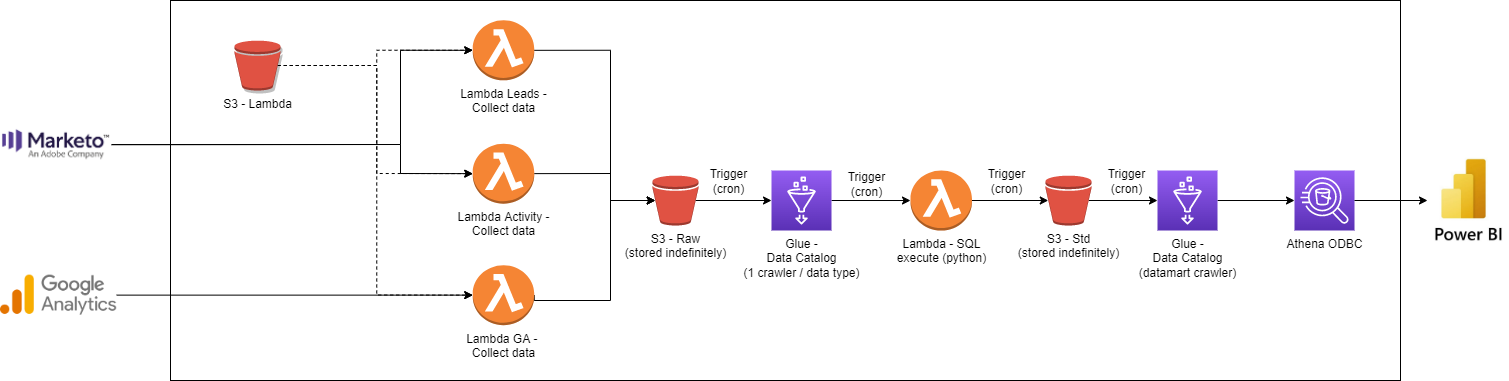

The diagram above was exported from draw.io. Its source (the exported page's mxGraphModel, read from the mxfile embedded in the PNG):
<mxGraphModel dx="2595" dy="1368" grid="1" gridSize="10" guides="1" tooltips="1" connect="1" arrows="1" fold="1" page="1" pageScale="1" pageWidth="827" pageHeight="1169" math="0" shadow="0">
  <root>
    <mxCell id="0" />
    <mxCell id="1" parent="0" />
    <mxCell id="Bas1xbrOq_1o-f34yeCO-6" value="" style="rounded=0;whiteSpace=wrap;html=1;" parent="1" vertex="1">
      <mxGeometry x="210" y="120" width="1230" height="380" as="geometry" />
    </mxCell>
    <mxCell id="qq5-pwy86vwQwV7g0Y5a-6" style="edgeStyle=orthogonalEdgeStyle;rounded=0;orthogonalLoop=1;jettySize=auto;html=1;exitX=1;exitY=0.5;exitDx=0;exitDy=0;entryX=0;entryY=0.5;entryDx=0;entryDy=0;entryPerimeter=0;" parent="1" source="Bas1xbrOq_1o-f34yeCO-8" target="6fnbOuwrQQFhErJsxedM-5" edge="1">
      <mxGeometry relative="1" as="geometry">
        <mxPoint x="240" y="414.63" as="targetPoint" />
      </mxGeometry>
    </mxCell>
    <mxCell id="Bas1xbrOq_1o-f34yeCO-8" value="" style="shape=image;verticalLabelPosition=bottom;labelBackgroundColor=default;verticalAlign=top;aspect=fixed;imageAspect=0;image=https://upload.wikimedia.org/wikipedia/commons/thumb/8/89/Logo_Google_Analytics.svg/1200px-Logo_Google_Analytics.svg.png;" parent="1" vertex="1">
      <mxGeometry x="40" y="394.63" width="116.2" height="40" as="geometry" />
    </mxCell>
    <mxCell id="qq5-pwy86vwQwV7g0Y5a-8" style="edgeStyle=orthogonalEdgeStyle;rounded=0;orthogonalLoop=1;jettySize=auto;html=1;exitX=1;exitY=0.5;exitDx=0;exitDy=0;entryX=0;entryY=0.5;entryDx=0;entryDy=0;entryPerimeter=0;" parent="1" source="Bas1xbrOq_1o-f34yeCO-10" target="Bas1xbrOq_1o-f34yeCO-21" edge="1">
      <mxGeometry relative="1" as="geometry">
        <mxPoint x="234.90999999999997" y="264.39272727272726" as="targetPoint" />
        <Array as="points">
          <mxPoint x="440" y="264" />
          <mxPoint x="440" y="170" />
        </Array>
      </mxGeometry>
    </mxCell>
    <mxCell id="3vVQwOF8ZoXJJzkhuS3H-1" style="edgeStyle=orthogonalEdgeStyle;rounded=0;orthogonalLoop=1;jettySize=auto;html=1;exitX=1;exitY=0.5;exitDx=0;exitDy=0;entryX=0;entryY=0.5;entryDx=0;entryDy=0;entryPerimeter=0;" parent="1" source="Bas1xbrOq_1o-f34yeCO-10" target="Bas1xbrOq_1o-f34yeCO-29" edge="1">
      <mxGeometry relative="1" as="geometry">
        <Array as="points">
          <mxPoint x="440" y="264" />
          <mxPoint x="440" y="293" />
        </Array>
      </mxGeometry>
    </mxCell>
    <mxCell id="Bas1xbrOq_1o-f34yeCO-10" value="" style="shape=image;verticalLabelPosition=bottom;labelBackgroundColor=default;verticalAlign=top;aspect=fixed;imageAspect=0;image=https://www.pentalog.fr/wp-content/uploads/2019/02/marketo.png;" parent="1" vertex="1">
      <mxGeometry x="40" y="233.25" width="111.11" height="61.75" as="geometry" />
    </mxCell>
    <mxCell id="6fnbOuwrQQFhErJsxedM-28" style="edgeStyle=orthogonalEdgeStyle;rounded=0;orthogonalLoop=1;jettySize=auto;html=1;exitX=1;exitY=0.5;exitDx=0;exitDy=0;exitPerimeter=0;entryX=0.06;entryY=0.5;entryDx=0;entryDy=0;entryPerimeter=0;" parent="1" source="Bas1xbrOq_1o-f34yeCO-21" target="Bas1xbrOq_1o-f34yeCO-34" edge="1">
      <mxGeometry relative="1" as="geometry">
        <Array as="points">
          <mxPoint x="650" y="170" />
          <mxPoint x="650" y="320" />
        </Array>
      </mxGeometry>
    </mxCell>
    <mxCell id="Bas1xbrOq_1o-f34yeCO-21" value="&lt;span&gt;Lambda Leads -&lt;br&gt;Collect data&lt;br&gt;&lt;/span&gt;" style="outlineConnect=0;dashed=0;verticalLabelPosition=bottom;verticalAlign=top;align=center;html=1;shape=mxgraph.aws3.lambda_function;fillColor=#F58534;gradientColor=none;" parent="1" vertex="1">
      <mxGeometry x="512.25" y="139.82" width="61.5" height="60" as="geometry" />
    </mxCell>
    <mxCell id="6fnbOuwrQQFhErJsxedM-30" style="edgeStyle=orthogonalEdgeStyle;rounded=0;orthogonalLoop=1;jettySize=auto;html=1;exitX=1;exitY=0.5;exitDx=0;exitDy=0;exitPerimeter=0;entryX=0.06;entryY=0.5;entryDx=0;entryDy=0;entryPerimeter=0;" parent="1" source="Bas1xbrOq_1o-f34yeCO-29" target="Bas1xbrOq_1o-f34yeCO-34" edge="1">
      <mxGeometry relative="1" as="geometry">
        <Array as="points">
          <mxPoint x="650" y="293" />
          <mxPoint x="650" y="320" />
        </Array>
      </mxGeometry>
    </mxCell>
    <mxCell id="Bas1xbrOq_1o-f34yeCO-29" value="&lt;span&gt;Lambda Activity -&lt;br&gt;Collect data&lt;br&gt;&lt;/span&gt;" style="outlineConnect=0;dashed=0;verticalLabelPosition=bottom;verticalAlign=top;align=center;html=1;shape=mxgraph.aws3.lambda_function;fillColor=#F58534;gradientColor=none;" parent="1" vertex="1">
      <mxGeometry x="512.25" y="263.13" width="61.5" height="60" as="geometry" />
    </mxCell>
    <mxCell id="Bas1xbrOq_1o-f34yeCO-34" value="S3 - Raw&lt;br&gt;(stored indefinitely)" style="outlineConnect=0;dashed=0;verticalLabelPosition=bottom;verticalAlign=top;align=center;html=1;shape=mxgraph.aws3.bucket;fillColor=#E05243;gradientColor=none;" parent="1" vertex="1">
      <mxGeometry x="692" y="295" width="46" height="50" as="geometry" />
    </mxCell>
    <mxCell id="Bas1xbrOq_1o-f34yeCO-36" value="&lt;font color=&quot;#000000&quot;&gt;Athena ODBC&lt;/font&gt;" style="sketch=0;points=[[0,0,0],[0.25,0,0],[0.5,0,0],[0.75,0,0],[1,0,0],[0,1,0],[0.25,1,0],[0.5,1,0],[0.75,1,0],[1,1,0],[0,0.25,0],[0,0.5,0],[0,0.75,0],[1,0.25,0],[1,0.5,0],[1,0.75,0]];outlineConnect=0;fontColor=#232F3E;gradientColor=#945DF2;gradientDirection=north;fillColor=#5A30B5;strokeColor=#ffffff;dashed=0;verticalLabelPosition=bottom;verticalAlign=top;align=center;html=1;fontSize=12;fontStyle=0;aspect=fixed;shape=mxgraph.aws4.resourceIcon;resIcon=mxgraph.aws4.athena;" parent="1" vertex="1">
      <mxGeometry x="1334" y="290" width="60" height="60" as="geometry" />
    </mxCell>
    <mxCell id="6fnbOuwrQQFhErJsxedM-26" style="edgeStyle=orthogonalEdgeStyle;rounded=0;orthogonalLoop=1;jettySize=auto;html=1;exitX=1;exitY=0.5;exitDx=0;exitDy=0;exitPerimeter=0;entryX=0;entryY=0.5;entryDx=0;entryDy=0;entryPerimeter=0;" parent="1" source="Bas1xbrOq_1o-f34yeCO-37" target="4GFO2WjB2-A-8-_TEYsb-1" edge="1">
      <mxGeometry relative="1" as="geometry" />
    </mxCell>
    <mxCell id="Bas1xbrOq_1o-f34yeCO-37" value="&lt;span style=&quot;color: rgb(0 , 0 , 0)&quot;&gt;Glue -&lt;br&gt;Data Catalog&lt;br&gt;(1 crawler / data type)&lt;br&gt;&lt;/span&gt;" style="sketch=0;points=[[0,0,0],[0.25,0,0],[0.5,0,0],[0.75,0,0],[1,0,0],[0,1,0],[0.25,1,0],[0.5,1,0],[0.75,1,0],[1,1,0],[0,0.25,0],[0,0.5,0],[0,0.75,0],[1,0.25,0],[1,0.5,0],[1,0.75,0]];outlineConnect=0;fontColor=#232F3E;gradientColor=#945DF2;gradientDirection=north;fillColor=#5A30B5;strokeColor=#ffffff;dashed=0;verticalLabelPosition=bottom;verticalAlign=top;align=center;html=1;fontSize=12;fontStyle=0;aspect=fixed;shape=mxgraph.aws4.resourceIcon;resIcon=mxgraph.aws4.glue;" parent="1" vertex="1">
      <mxGeometry x="811" y="290" width="60" height="60" as="geometry" />
    </mxCell>
    <mxCell id="Bas1xbrOq_1o-f34yeCO-40" value="" style="shape=image;verticalLabelPosition=bottom;labelBackgroundColor=default;verticalAlign=top;aspect=fixed;imageAspect=0;image=https://www.jeveuxetredatascientist.fr/wp-content/uploads/2021/04/power-bi-logo-1080x576.jpg;clipPath=inset(10% 31% 6.25% 30.33%);" parent="1" vertex="1">
      <mxGeometry x="1467" y="273.45" width="80.6" height="93.11" as="geometry" />
    </mxCell>
    <mxCell id="Bas1xbrOq_1o-f34yeCO-43" value="" style="endArrow=classic;html=1;rounded=0;entryX=0;entryY=0.5;entryDx=0;entryDy=0;entryPerimeter=0;exitX=0.94;exitY=0.5;exitDx=0;exitDy=0;exitPerimeter=0;" parent="1" source="Bas1xbrOq_1o-f34yeCO-34" target="Bas1xbrOq_1o-f34yeCO-37" edge="1">
      <mxGeometry width="50" height="50" relative="1" as="geometry">
        <mxPoint x="821" y="379" as="sourcePoint" />
        <mxPoint x="871" y="329" as="targetPoint" />
      </mxGeometry>
    </mxCell>
    <mxCell id="Bas1xbrOq_1o-f34yeCO-45" value="" style="endArrow=classic;html=1;rounded=0;exitX=1;exitY=0.5;exitDx=0;exitDy=0;exitPerimeter=0;entryX=0;entryY=0.5;entryDx=0;entryDy=0;" parent="1" source="Bas1xbrOq_1o-f34yeCO-36" target="Bas1xbrOq_1o-f34yeCO-40" edge="1">
      <mxGeometry width="50" height="50" relative="1" as="geometry">
        <mxPoint x="891" y="379" as="sourcePoint" />
        <mxPoint x="941" y="329" as="targetPoint" />
      </mxGeometry>
    </mxCell>
    <mxCell id="6fnbOuwrQQFhErJsxedM-33" style="edgeStyle=orthogonalEdgeStyle;rounded=0;orthogonalLoop=1;jettySize=auto;html=1;exitX=1;exitY=0.5;exitDx=0;exitDy=0;exitPerimeter=0;entryX=0.06;entryY=0.5;entryDx=0;entryDy=0;entryPerimeter=0;" parent="1" source="6fnbOuwrQQFhErJsxedM-5" target="Bas1xbrOq_1o-f34yeCO-34" edge="1">
      <mxGeometry relative="1" as="geometry">
        <Array as="points">
          <mxPoint x="574" y="420" />
          <mxPoint x="650" y="420" />
          <mxPoint x="650" y="320" />
        </Array>
      </mxGeometry>
    </mxCell>
    <mxCell id="6fnbOuwrQQFhErJsxedM-5" value="Lambda GA -&amp;nbsp;&lt;br&gt;Collect data" style="outlineConnect=0;dashed=0;verticalLabelPosition=bottom;verticalAlign=top;align=center;html=1;shape=mxgraph.aws3.lambda_function;fillColor=#F58534;gradientColor=none;" parent="1" vertex="1">
      <mxGeometry x="512.25" y="384.63" width="61.5" height="60" as="geometry" />
    </mxCell>
    <mxCell id="6fnbOuwrQQFhErJsxedM-27" value="Trigger&lt;br&gt;(cron)" style="text;html=1;strokeColor=none;fillColor=none;align=center;verticalAlign=middle;whiteSpace=wrap;rounded=0;" parent="1" vertex="1">
      <mxGeometry x="742" y="286.19" width="53.37" height="30" as="geometry" />
    </mxCell>
    <mxCell id="SpCf63RFa6tcUsuGa3Wn-7" style="edgeStyle=orthogonalEdgeStyle;rounded=0;orthogonalLoop=1;jettySize=auto;html=1;exitX=0.94;exitY=0.5;exitDx=0;exitDy=0;exitPerimeter=0;dashed=1;" parent="1" source="6fnbOuwrQQFhErJsxedM-37" target="Bas1xbrOq_1o-f34yeCO-21" edge="1">
      <mxGeometry relative="1" as="geometry" />
    </mxCell>
    <mxCell id="SpCf63RFa6tcUsuGa3Wn-9" style="edgeStyle=orthogonalEdgeStyle;rounded=0;orthogonalLoop=1;jettySize=auto;html=1;exitX=0.94;exitY=0.5;exitDx=0;exitDy=0;exitPerimeter=0;entryX=0;entryY=0.5;entryDx=0;entryDy=0;entryPerimeter=0;dashed=1;" parent="1" source="6fnbOuwrQQFhErJsxedM-37" target="Bas1xbrOq_1o-f34yeCO-29" edge="1">
      <mxGeometry relative="1" as="geometry" />
    </mxCell>
    <mxCell id="SpCf63RFa6tcUsuGa3Wn-10" style="edgeStyle=orthogonalEdgeStyle;rounded=0;orthogonalLoop=1;jettySize=auto;html=1;exitX=0.94;exitY=0.5;exitDx=0;exitDy=0;exitPerimeter=0;entryX=0;entryY=0.5;entryDx=0;entryDy=0;entryPerimeter=0;dashed=1;" parent="1" source="6fnbOuwrQQFhErJsxedM-37" target="6fnbOuwrQQFhErJsxedM-5" edge="1">
      <mxGeometry relative="1" as="geometry" />
    </mxCell>
    <mxCell id="6fnbOuwrQQFhErJsxedM-37" value="S3 - Lambda" style="outlineConnect=0;dashed=0;verticalLabelPosition=bottom;verticalAlign=top;align=center;html=1;shape=mxgraph.aws3.bucket;fillColor=#E05243;gradientColor=none;shadow=1;" parent="1" vertex="1">
      <mxGeometry x="274" y="160" width="46" height="50" as="geometry" />
    </mxCell>
    <mxCell id="4GFO2WjB2-A-8-_TEYsb-3" style="edgeStyle=orthogonalEdgeStyle;rounded=0;orthogonalLoop=1;jettySize=auto;html=1;entryX=0.06;entryY=0.5;entryDx=0;entryDy=0;entryPerimeter=0;" parent="1" source="4GFO2WjB2-A-8-_TEYsb-1" target="4GFO2WjB2-A-8-_TEYsb-5" edge="1">
      <mxGeometry relative="1" as="geometry" />
    </mxCell>
    <mxCell id="4GFO2WjB2-A-8-_TEYsb-1" value="&lt;span&gt;Lambda - SQL&lt;br&gt;execute (python)&lt;/span&gt;" style="outlineConnect=0;dashed=0;verticalLabelPosition=bottom;verticalAlign=top;align=center;html=1;shape=mxgraph.aws3.lambda_function;fillColor=#F58534;gradientColor=none;" parent="1" vertex="1">
      <mxGeometry x="950" y="290.01" width="61.5" height="60" as="geometry" />
    </mxCell>
    <mxCell id="4GFO2WjB2-A-8-_TEYsb-4" style="edgeStyle=orthogonalEdgeStyle;rounded=0;orthogonalLoop=1;jettySize=auto;html=1;exitX=1;exitY=0.5;exitDx=0;exitDy=0;exitPerimeter=0;entryX=0;entryY=0.5;entryDx=0;entryDy=0;entryPerimeter=0;" parent="1" source="4GFO2WjB2-A-8-_TEYsb-2" target="Bas1xbrOq_1o-f34yeCO-36" edge="1">
      <mxGeometry relative="1" as="geometry" />
    </mxCell>
    <mxCell id="4GFO2WjB2-A-8-_TEYsb-2" value="&lt;span style=&quot;color: rgb(0 , 0 , 0)&quot;&gt;Glue -&lt;br&gt;Data Catalog&lt;br&gt;(datamart crawler)&lt;br&gt;&lt;/span&gt;" style="sketch=0;points=[[0,0,0],[0.25,0,0],[0.5,0,0],[0.75,0,0],[1,0,0],[0,1,0],[0.25,1,0],[0.5,1,0],[0.75,1,0],[1,1,0],[0,0.25,0],[0,0.5,0],[0,0.75,0],[1,0.25,0],[1,0.5,0],[1,0.75,0]];outlineConnect=0;fontColor=#232F3E;gradientColor=#945DF2;gradientDirection=north;fillColor=#5A30B5;strokeColor=#ffffff;dashed=0;verticalLabelPosition=bottom;verticalAlign=top;align=center;html=1;fontSize=12;fontStyle=0;aspect=fixed;shape=mxgraph.aws4.resourceIcon;resIcon=mxgraph.aws4.glue;" parent="1" vertex="1">
      <mxGeometry x="1197" y="290.01" width="60" height="60" as="geometry" />
    </mxCell>
    <mxCell id="4GFO2WjB2-A-8-_TEYsb-6" style="edgeStyle=orthogonalEdgeStyle;rounded=0;orthogonalLoop=1;jettySize=auto;html=1;exitX=0.94;exitY=0.5;exitDx=0;exitDy=0;exitPerimeter=0;entryX=0;entryY=0.5;entryDx=0;entryDy=0;entryPerimeter=0;" parent="1" source="4GFO2WjB2-A-8-_TEYsb-5" target="4GFO2WjB2-A-8-_TEYsb-2" edge="1">
      <mxGeometry relative="1" as="geometry" />
    </mxCell>
    <mxCell id="4GFO2WjB2-A-8-_TEYsb-5" value="S3 - Std&lt;br&gt;(stored indefinitely)" style="outlineConnect=0;dashed=0;verticalLabelPosition=bottom;verticalAlign=top;align=center;html=1;shape=mxgraph.aws3.bucket;fillColor=#E05243;gradientColor=none;" parent="1" vertex="1">
      <mxGeometry x="1085" y="295" width="46" height="50" as="geometry" />
    </mxCell>
    <mxCell id="4GFO2WjB2-A-8-_TEYsb-10" value="Trigger&lt;br&gt;(cron)" style="text;html=1;strokeColor=none;fillColor=none;align=center;verticalAlign=middle;whiteSpace=wrap;rounded=0;" parent="1" vertex="1">
      <mxGeometry x="880" y="289" width="53.37" height="30" as="geometry" />
    </mxCell>
    <mxCell id="4GFO2WjB2-A-8-_TEYsb-11" value="Trigger&lt;br&gt;(cron)" style="text;html=1;strokeColor=none;fillColor=none;align=center;verticalAlign=middle;whiteSpace=wrap;rounded=0;" parent="1" vertex="1">
      <mxGeometry x="1020" y="286.19" width="53.37" height="30" as="geometry" />
    </mxCell>
    <mxCell id="4GFO2WjB2-A-8-_TEYsb-12" value="Trigger&lt;br&gt;(cron)" style="text;html=1;strokeColor=none;fillColor=none;align=center;verticalAlign=middle;whiteSpace=wrap;rounded=0;" parent="1" vertex="1">
      <mxGeometry x="1140" y="286.19" width="53.37" height="30" as="geometry" />
    </mxCell>
  </root>
</mxGraphModel>